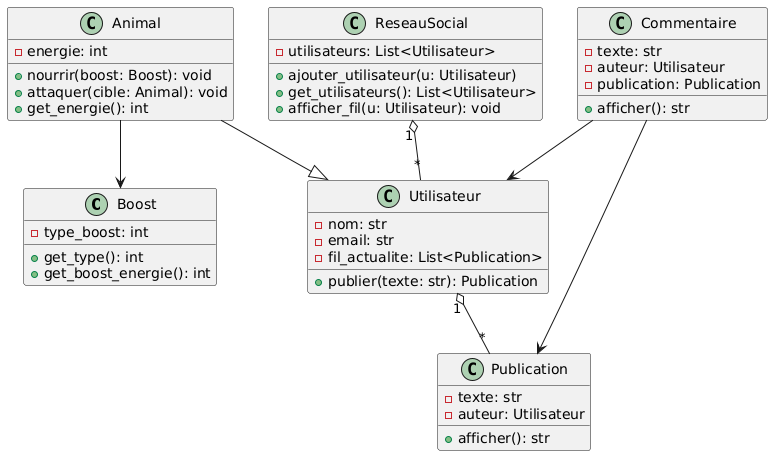

The diagram above was rendered by PlantUML. Its source (embedded in the PNG):
@startuml
class Boost {
    - type_boost: int
    + get_type(): int
    + get_boost_energie(): int
}

class Utilisateur {
    - nom: str
    - email: str
    - fil_actualite: List<Publication>
    + publier(texte: str): Publication
}

class Animal {
    - energie: int
    + nourrir(boost: Boost): void
    + attaquer(cible: Animal): void
    + get_energie(): int
}

class Publication {
    - texte: str
    - auteur: Utilisateur
    + afficher(): str
}

class Commentaire {
    - texte: str
    - auteur: Utilisateur
    - publication: Publication
    + afficher(): str
}

class ReseauSocial {
    - utilisateurs: List<Utilisateur>
    + ajouter_utilisateur(u: Utilisateur)
    + get_utilisateurs(): List<Utilisateur>
    + afficher_fil(u: Utilisateur): void
}

Animal --|> Utilisateur
Utilisateur "1" o-- "*" Publication
Commentaire --> Publication
Commentaire --> Utilisateur
Animal --> Boost
ReseauSocial "1" o-- "*" Utilisateur
@enduml